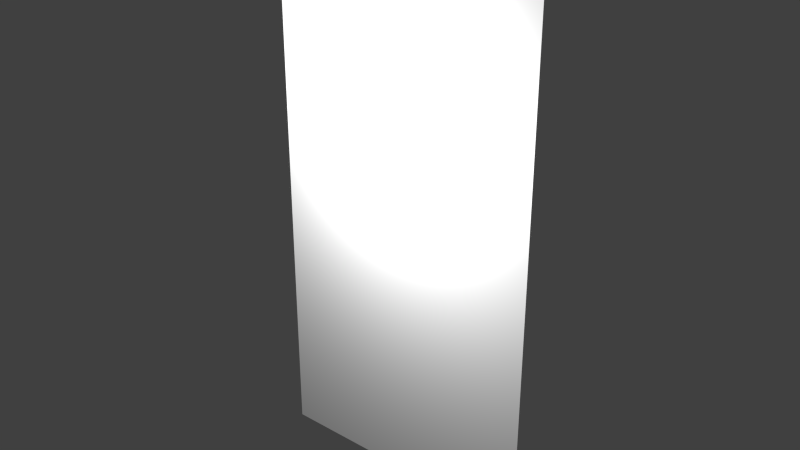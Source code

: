 # Source: arquitens_bulkhead_collision.blend  (saved by Blender 2.75.0; exported with 4.5.12 LTS)
import bpy
from mathutils import Matrix  # noqa: F401  (used for matrix-valued properties, if any)

bpy.ops.wm.read_factory_settings(use_empty=True)
scene = bpy.context.scene
scene.name = 'Scene'

# ---- collections
col_collection_1 = bpy.data.collections.new('Collection 1'); scene.collection.children.link(col_collection_1)

# ---- materials (node trees are filled in below, after node groups)
mat_material = bpy.data.materials.new('Material')
mat_material.alpha_threshold = 0.0
mat_material.use_transparent_shadow = False
mat_material.roughness = 0.5
mat_material.specular_intensity = 0.0
mat_material.line_color = (0.0, 0.0, 0.0, 1.0)

# ---- material node trees

# ---- world
world_world = bpy.data.worlds.new('World'); scene.world = world_world
world_world.color = (0.05088, 0.05088, 0.05088)
world_world.use_sun_shadow = False
world_world.sun_shadow_jitter_overblur = 0.0
world_world.cycles.sampling_method = 'MANUAL'
world_world.cycles.sample_map_resolution = 256

# ---- lights
light_point_001 = bpy.data.lights.new('Point.001', 'POINT')
light_point_001.transmission_factor = 0.0
light_point_001.energy = 100.0
light_point_001.shadow_buffer_clip_start = 0.5
light_point_001.shadow_soft_size = 0.1
light_point_001.shadow_maximum_resolution = 0.006
light_point_001.use_absolute_resolution = True
light_point_001.cycles.use_multiple_importance_sampling = False

# ---- meshes
me_cube = bpy.data.meshes.new('Cube')
me_cube.from_pydata([(-0.75, 0.0, -8.941e-08), (0.75, 0.0, -8.941e-08), (-0.75, 0.0, 3.0), (0.75, 0.0, 3.0)], [], [(1, 3, 2, 0)])
_uv = me_cube.uv_layers.new(name='UVMap')
_uv.uv.foreach_set('vector', [0.904, 0.6206, 0.904, 0.6206, 0.4391, 0.6206, 0.4391, 0.6206])
me_cube.materials.append(mat_material)
me_cube.use_remesh_preserve_volume = False
me_cube.use_remesh_preserve_attributes = False
me_cube.use_mirror_vertex_groups = False
me_cube.update()

# ---- objects
ob_point = bpy.data.objects.new('Point', light_point_001)
ob_cube = bpy.data.objects.new('Cube', me_cube)

# ---- transforms, parenting, visibility, modifiers, constraints
ob_point.location = (0.0, -0.77, 2.088)
ob_point.lineart.crease_threshold = 0.0
ob_cube.location = (0.0, 0.0, 0.0)
ob_cube.lock_rotations_4d = False
ob_cube.empty_display_type = 'ARROWS'
ob_cube.lineart.crease_threshold = 0.0

# ---- collection membership
col_collection_1.objects.link(ob_point)
col_collection_1.objects.link(ob_cube)

# ---- scene / render settings (as saved in the file)
scene.frame_start = 1; scene.frame_end = 250; scene.frame_set(1)
scene.render.engine = 'BLENDER_EEVEE_NEXT'
scene.render.resolution_percentage = 50
scene.render.dither_intensity = 0.0
scene.cycles.use_denoising = False
scene.cycles.samples = 10
scene.cycles.sampling_pattern = 'TABULATED_SOBOL'
scene.cycles.light_sampling_threshold = 0.0
scene.cycles.use_adaptive_sampling = False
scene.cycles.use_light_tree = False
scene.cycles.blur_glossy = 0.0
scene.cycles.pixel_filter_type = 'GAUSSIAN'
scene.cycles.sample_clamp_indirect = 0.0
scene.view_settings.view_transform = 'Standard'
bpy.context.view_layer.update()

# ---- added for rendering (the .blend has no active camera): camera
cam_auto = bpy.data.cameras.new('AutoCamera')
cam_auto.lens = 50.0
cam_auto.sensor_width = 36.0
cam_auto.clip_end = 1000.0
ob_auto_camera = bpy.data.objects.new('AutoCamera', cam_auto)
scene.collection.objects.link(ob_auto_camera)
ob_auto_camera.location = (3.1033, -3.72396, 3.98264)
ob_auto_camera.rotation_euler = (1.09748, -7.21219e-08, 0.694738)
scene.camera = ob_auto_camera
bpy.context.view_layer.update()
